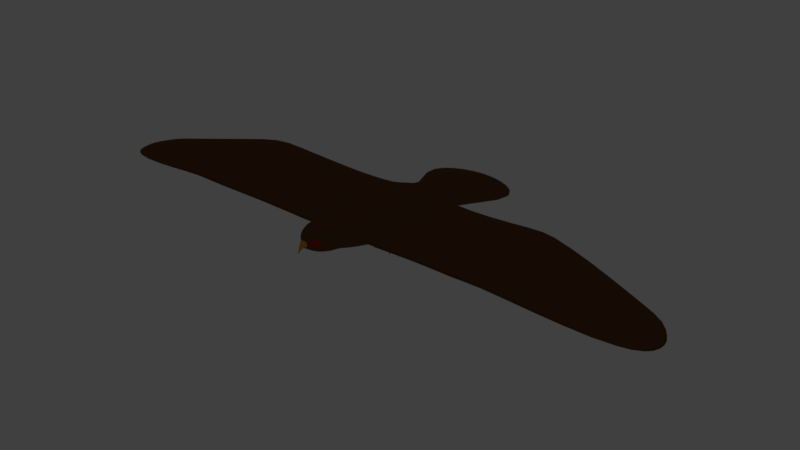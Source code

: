 # Source: Bird_For_Unity.blend  (saved by Blender 2.79.0; exported with 4.5.12 LTS)
import bpy
from mathutils import Matrix  # noqa: F401  (used for matrix-valued properties, if any)

bpy.ops.wm.read_factory_settings(use_empty=True)
scene = bpy.context.scene
scene.name = 'Scene'

# ---- collections
col_collection_1 = bpy.data.collections.new('Collection 1'); scene.collection.children.link(col_collection_1)

# ---- materials (node trees are filled in below, after node groups)
mat_bird_claw = bpy.data.materials.new('Bird_Claw')
mat_bird_claw.alpha_threshold = 0.0
mat_bird_claw.use_transparent_shadow = False
mat_bird_claw.diffuse_color = (0.8, 0.3291, 0.04799, 1.0)
mat_bird_claw.roughness = 0.5
mat_bird_claw.line_color = (0.0, 0.0, 0.0, 1.0)
mat_bird_body = bpy.data.materials.new('Bird_Body')
mat_bird_body.alpha_threshold = 0.0
mat_bird_body.use_transparent_shadow = False
mat_bird_body.diffuse_color = (0.1473, 0.06856, 0.02238, 1.0)
mat_bird_body.roughness = 0.5
mat_bird_body.specular_intensity = 0.04737
mat_bird_eye = bpy.data.materials.new('Bird_eye')
mat_bird_eye.alpha_threshold = 0.0
mat_bird_eye.use_transparent_shadow = False
mat_bird_eye.diffuse_color = (0.5173, 0.003623, 0.0, 1.0)
mat_bird_eye.roughness = 0.5

# ---- material node trees

# ---- world
world_world = bpy.data.worlds.new('World'); scene.world = world_world
world_world.color = (0.05088, 0.05088, 0.05088)
world_world.use_sun_shadow = False
world_world.sun_shadow_jitter_overblur = 0.0
world_world.cycles.sampling_method = 'MANUAL'

# ---- cameras
cam_camera_001 = bpy.data.cameras.new('Camera.001')
cam_camera_001.clip_end = 100.0
cam_camera_001.lens = 35.0
cam_camera_001.sensor_width = 32.0
cam_camera_001.sensor_height = 18.0
cam_camera_001.ortho_scale = 7.314
cam_camera_001.dof.focus_distance = 0.0
cam_camera_001.dof.aperture_fstop = 128.0

# ---- lights
light_lamp_001 = bpy.data.lights.new('Lamp.001', 'POINT')
light_lamp_001.transmission_factor = 0.0
light_lamp_001.cutoff_distance = 30.0
light_lamp_001.energy = 100.0
light_lamp_001.shadow_buffer_clip_start = 1.001
light_lamp_001.shadow_soft_size = 0.1
light_lamp_001.shadow_maximum_resolution = 0.006
light_lamp_001.use_absolute_resolution = True

# ---- meshes
me_bird = bpy.data.meshes.new('Bird')
me_bird.from_pydata([(19.15, 44.24, -8.242), (4.721, -32.69, -1.59), (19.06, 44.24, -6.511), (5.66, -32.95, 5.635), (11.27, -9.633, 3.657), (9.071, -10.16, -5.734), (6.369, -26.29, -3.541), (8.551, -26.1, 1.042), (2.901, -41.68, 1.069), (3.194, -41.65, 4.509), (6.806, 24.65, -7.067), (6.934, 24.65, -1.859), (7.671, 19.16, -7.354), (9.666, 19.45, 0.186), (8.405, 6.861, -9.055), (11.86, 6.822, 3.54), (20.07, 44.24, -7.072), (6.315, -33.09, 4.11), (13.64, -9.323, -3.583), (8.724, -25.92, -1.807), (3.312, -41.82, 3.628), (7.933, 24.65, -4.503), (10.19, 19.24, -3.906), (12.96, 6.284, -4.112), (5.569, -37.7, 5.496), (4.442, -36.25, -0.7438), (5.784, -37.39, 4.168), (4.699, -29.55, -2.037), (5.001, -29.81, 5.611), (6.389, -29.46, 3.084), (2.968, -9.668, -6.866), (4.729, -9.871, 6.704), (9.298, 54.91, -8.242), (1.853, -32.82, -3.123), (9.298, 54.07, -6.511), (2.631, -33.05, 7.913), (2.278, -26.54, -4.463), (3.1, -26.48, 5.294), (1.469, -41.99, 0.5899), (1.375, -42.23, 5.152), (2.768, 24.65, -1.859), (2.768, 24.65, -7.067), (2.781, 18.17, 0.5832), (3.057, 18.97, -7.861), (3.909, 6.474, 6.477), (2.01, 6.766, -10.12), (1.525, -43.45, 3.996), (9.298, 55.49, -7.072), (1.623, -36.2, -2.358), (2.269, -37.92, 7.702), (1.649, -29.54, -3.599), (2.901, -29.46, 6.718), (12.05, -9.31, -4.489), (7.358, -26.11, -2.961), (7.933, 24.65, -5.803), (8.879, 18.56, -5.692), (10.57, 7.358, -6.778), (20.07, 44.24, -7.64), (6.11, -32.93, 0.8156), (2.739, -41.46, 2.772), (5.106, -36.39, 1.269), (6.407, -29.63, -0.5805), (1.492, -43.62, 2.265), (9.298, 55.49, -7.64), (4.091, -40.81, 4.169), (4.082, -40.44, 3.525), (3.788, -39.68, 0.5672), (1.032, -39.58, -1.2), (1.851, -40.47, 6.659), (3.406, -40.55, 2.836), (0.7351, -45.1, 2.882), (0.9021, -44.01, 2.104), (0.2702, -45.8, 2.004), (0.3405, -45.18, 1.483), (0.1073, -45.99, 0.385), (0.132, -45.87, 0.2889), (0.1357, -46.11, 0.8375), (0.206, -45.79, 0.6697), (32.87, 4.272, 2.294), (32.87, -11.91, 2.294), (32.85, -28.29, 2.421), (32.89, 13.96, 2.127), (33.14, -11.91, 0.2716), (33.07, -28.29, 0.7984), (33.1, 13.96, 0.5757), (33.25, 4.272, -0.5434), (8.181, -10.13, 5.785), (6.727, -25.92, 3.758), (5.35, 24.65, -1.859), (6.044, 18.43, 0.5945), (7.66, 6.157, 5.768), (3.555, -37.67, 7.089), (3.994, -29.57, 6.415), (5.531, -9.912, -6.3), (16.58, 50.87, -8.242), (3.202, -32.64, -2.762), (15.79, 50.38, -6.511), (4.224, -32.99, 7.108), (4.917, -26.41, -4.193), (2.015, -41.92, 0.8202), (2.298, -42.11, 4.128), (5.35, 24.65, -7.067), (4.88, 18.94, -7.733), (5.034, 6.468, -9.951), (2.127, -42.62, 3.626), (16.58, 51.69, -7.072), (3.179, -36.25, -1.928), (3.69, -29.64, -2.876), (16.58, 51.69, -7.64), (2.159, -42.45, 3.181), (3.344, -40.45, 6.067), (2.626, -39.64, -0.6568), (53.6, 1.078, 5.887), (53.6, -15.1, 5.887), (53.59, -33.63, 6.014), (53.62, 10.77, 5.743), (53.98, -15.1, 3.071), (53.91, -33.63, 3.597), (53.94, 10.77, 3.375), (54.09, 1.078, 2.256), (77.12, -3.321, 4.016), (77.12, -19.5, 4.016), (77.14, -32.07, 4.143), (77.1, 6.371, 3.85), (76.84, -19.5, 1.996), (76.92, -32.07, 2.522), (76.88, 6.371, 2.3), (76.98, -3.321, 3.004), (114.3, -10.64, -2.097), (114.6, -19.5, -2.138), (110.9, -23.24, -1.223), (109.2, -3.888, -1.566), (114.4, -19.5, -3.232), (110.7, -23.24, -2.454), (109.2, -3.888, -2.19), (114.2, -10.64, -2.561), (101.0, -10.64, -0.6167), (101.0, -0.9481, -1.052), (101.1, -0.9481, -0.4278), (101.1, -28.13, -0.1347), (101.2, -19.5, 0.6652), (100.9, -19.5, -1.356), (101.0, -28.13, -0.8291), (101.2, -10.64, 0.6652), (62.2, -15.1, 7.445), (62.22, -34.56, 7.572), (61.74, -15.1, 4.097), (61.81, -34.56, 4.623), (62.2, 1.078, 7.445), (62.18, 8.46, 7.293), (61.71, 1.078, 3.928), (61.78, 8.46, 4.401), (8.46, 0.8728, -8.299), (11.2, -1.123, 4.067), (13.41, -0.7291, -3.765), (4.306, -1.972, 6.753), (2.002, 0.6638, -9.231), (12.24, -0.9763, -5.634), (32.87, -3.817, 2.294), (33.19, -3.817, -0.1359), (5.05, 0.4857, -9.139), (7.386, -1.267, 5.885), (53.6, -7.011, 5.887), (54.04, -7.011, 2.663), (77.12, -11.41, 4.016), (76.91, -11.41, 2.5), (115.7, -14.41, -2.293), (115.6, -14.41, -3.072), (101.0, -14.41, -0.9861), (101.2, -14.41, 0.6652), (61.72, -7.011, 4.012), (62.2, -7.011, 7.445), (15.59, -10.48, 1.098), (14.28, -26.48, 0.565), (19.5, -10.29, -2.521), (14.58, -26.48, -1.684), (15.14, 6.015, 0.9504), (15.92, 18.0, -3.179), (20.64, 5.961, -2.861), (15.05, 18.16, 0.2357), (20.07, -2.166, -2.691), (15.31, -2.26, 1.024), (5.092, 3.321, -12.25), (3.464, 3.476, -12.25), (3.46, 0.3244, -12.25), (6.908, 3.525, -12.25), (5.101, 0.2325, -12.25), (6.938, 0.4323, -12.25), (5.126, 0.02768, -15.08), (4.772, 0.1156, -15.08), (4.723, -1.681, -15.08), (5.534, 0.1435, -15.08), (5.131, -1.733, -15.08), (5.502, -1.62, -15.08), (4.277, -0.09001, -14.52), (4.275, -1.73, -14.52), (5.129, -1.778, -14.52), (5.909, -1.674, -14.52), (5.894, -0.06453, -14.52), (5.125, -0.1703, -14.52), (4.101, -1.29, -14.03), (5.123, -1.347, -14.03), (6.249, 0.7042, -14.03), (5.118, 0.5776, -14.03), (4.103, 0.6737, -14.03), (6.268, -1.223, -14.03), (5.885, -2.105, -14.57), (5.682, -2.313, -14.61), (5.696, -2.25, -15.0), (5.901, -2.075, -14.98), (4.558, -2.321, -15.0), (4.373, -2.186, -15.0), (4.317, -2.218, -14.59), (4.524, -2.367, -14.58), (6.057, -2.824, -15.07), (6.065, -2.981, -14.71), (6.272, -2.786, -14.64), (6.264, -2.659, -15.02), (4.241, -2.913, -15.1), (4.055, -2.78, -15.08), (3.977, -2.911, -14.7), (4.183, -3.059, -14.71), (6.461, -3.48, -15.31), (6.474, -3.655, -14.88), (6.68, -3.46, -14.81), (6.668, -3.314, -15.26), (3.885, -3.59, -15.36), (3.699, -3.457, -15.34), (3.617, -3.606, -14.88), (3.823, -3.755, -14.89), (6.912, -4.236, -15.57), (6.813, -4.195, -15.15), (7.02, -4.0, -15.08), (7.119, -4.07, -15.52), (3.47, -4.361, -15.63), (3.284, -4.228, -15.61), (3.318, -4.164, -15.17), (3.524, -4.313, -15.18), (7.121, -4.552, -15.71), (7.13, -4.709, -15.34), (7.336, -4.514, -15.27), (7.328, -4.387, -15.66), (3.303, -4.697, -15.78), (3.116, -4.565, -15.76), (3.039, -4.695, -15.37), (3.245, -4.844, -15.39), (5.587, -2.336, -14.81), (6.024, -2.02, -14.76), (4.417, 0.4699, -14.79), (5.781, -1.648, -14.79), (4.414, -1.723, -14.79), (5.123, -1.787, -14.79), (5.761, 0.504, -14.79), (5.115, 0.919, -15.09), (4.244, -2.145, -14.8), (4.671, -2.417, -14.79), (5.959, -2.953, -14.91), (6.4, -2.656, -14.81), (3.915, -2.789, -14.88), (4.343, -3.057, -14.92), (6.363, -3.609, -15.15), (6.804, -3.312, -15.05), (3.558, -3.467, -15.14), (3.986, -3.735, -15.18), (6.706, -4.168, -15.36), (7.148, -3.87, -15.25), (3.255, -4.043, -15.36), (3.683, -4.311, -15.39), (7.179, -4.727, -15.55), (7.414, -4.533, -15.49), (3.023, -4.726, -15.59), (3.248, -4.882, -15.61), (6.964, -4.331, -15.08), (7.05, -4.249, -15.05), (3.286, -4.365, -15.11), (3.392, -4.441, -15.12), (7.096, -4.545, -15.15), (7.182, -4.464, -15.12), (3.142, -4.638, -15.21), (3.248, -4.715, -15.22), (7.173, -4.175, -15.88), (7.054, -4.27, -15.91), (3.361, -4.414, -15.98), (3.256, -4.339, -15.97), (7.251, -4.28, -15.94), (7.132, -4.375, -15.97), (3.31, -4.528, -16.04), (3.205, -4.454, -16.03), (7.156, -4.152, -16.04), (7.083, -4.204, -16.06), (3.377, -4.33, -16.12), (3.301, -4.276, -16.1), (7.195, -4.196, -16.1), (7.122, -4.247, -16.12), (3.346, -4.39, -16.19), (3.27, -4.336, -16.18), (7.069, -3.948, -16.09), (6.992, -3.996, -16.11), (3.478, -4.133, -16.17), (3.394, -4.095, -16.15), (7.069, -3.935, -16.18), (6.992, -3.983, -16.19), (3.49, -4.112, -16.27), (3.406, -4.074, -16.25), (6.978, -3.867, -16.12), (6.959, -3.879, -16.12), (6.978, -3.864, -16.14), (6.959, -3.876, -16.14), (3.487, -4.041, -16.18), (3.465, -4.031, -16.18), (3.49, -4.036, -16.21), (3.469, -4.026, -16.2), (5.121, 0.2177, -15.1), (4.904, 0.2636, -15.1), (5.283, 0.2781, -15.1), (5.112, 0.5669, -14.48), (4.706, 0.633, -14.48), (5.476, 0.654, -14.48), (4.525, 0.4483, -14.79), (5.703, 0.4661, -14.79), (5.115, 1.464, -15.26), (4.861, 0.933, -15.05), (5.362, 0.9432, -15.01), (5.097, 1.115, -14.48), (4.846, 1.094, -14.54), (5.369, 1.093, -14.55), (4.72, 1.009, -14.81), (5.469, 1.008, -14.81), (5.112, 2.1, -15.38), (4.861, 1.478, -15.22), (5.362, 1.488, -15.19), (5.097, 1.659, -14.66), (4.846, 1.639, -14.72), (5.369, 1.637, -14.72), (4.72, 1.554, -14.98), (5.469, 1.552, -14.99), (5.115, 2.686, -15.66), (4.927, 2.11, -15.35), (5.292, 2.118, -15.33), (5.1, 2.243, -14.94), (4.917, 2.228, -14.98), (5.297, 2.227, -14.99), (4.824, 2.166, -15.18), (5.37, 2.165, -15.18), (5.1, 2.473, -14.77), (4.861, 2.699, -15.61), (5.362, 2.71, -15.58), (5.097, 2.881, -15.05), (4.846, 2.86, -15.11), (5.369, 2.859, -15.12), (4.72, 2.776, -15.38), (5.469, 2.774, -15.38), (5.114, 2.957, -15.43), (4.981, 2.463, -14.8), (5.229, 2.463, -14.8), (4.981, 2.753, -14.89), (5.1, 2.763, -14.86), (5.229, 2.753, -14.9), (5.133, 2.146, -15.75), (5.002, 2.153, -15.72), (5.26, 2.159, -15.71), (5.133, 2.461, -15.85), (5.002, 2.468, -15.83), (5.26, 2.473, -15.81), (5.139, 2.034, -15.94), (5.05, 2.072, -15.95), (5.235, 2.042, -15.93), (5.167, 2.072, -16.18), (5.079, 2.11, -16.18), (5.263, 2.08, -16.16), (5.132, 1.585, -16.17), (5.117, 1.591, -16.17), (5.147, 1.586, -16.17), (5.136, 1.591, -16.21), (5.122, 1.597, -16.21), (5.152, 1.592, -16.2), (-19.15, 44.24, -8.242), (-4.721, -32.69, -1.59), (0.0, -9.232, -6.881), (0.0, -9.535, 7.277), (-19.06, 44.24, -6.511), (-5.66, -32.95, 5.635), (-11.27, -9.633, 3.657), (-9.071, -10.16, -5.734), (0.0, 56.69, -8.242), (0.0, -32.93, -3.052), (0.0, 55.99, -6.511), (0.0, -32.93, 8.344), (-6.369, -26.29, -3.541), (0.0, -25.92, -4.449), (-8.551, -26.1, 1.042), (0.0, -25.92, 5.008), (-2.901, -41.68, 1.069), (-3.194, -41.65, 4.509), (0.0, -42.07, 0.3622), (0.0, -42.22, 5.59), (-6.806, 24.65, -7.067), (0.0, 24.65, -1.859), (-6.934, 24.65, -1.859), (0.0, 24.65, -7.067), (-7.671, 19.16, -7.354), (0.0, 19.96, 0.2008), (-9.666, 19.45, 0.186), (0.0, 18.89, -8.328), (-8.405, 6.861, -9.055), (0.0, 6.457, 6.852), (-11.86, 6.822, 3.54), (0.0, 6.635, -10.06), (-20.07, 44.24, -7.072), (-6.315, -33.09, 4.11), (-13.64, -9.323, -3.583), (0.0, 57.29, -7.072), (-8.724, -25.92, -1.807), (-3.312, -41.82, 3.628), (0.0, -43.74, 4.321), (-7.933, 24.65, -4.503), (-10.19, 19.24, -3.906), (-12.96, 6.284, -4.112), (-5.569, -37.7, 5.496), (-4.442, -36.25, -0.7438), (0.0, -37.89, 8.417), (0.0, -36.45, -2.336), (-5.784, -37.39, 4.168), (-4.699, -29.55, -2.037), (-5.001, -29.81, 5.611), (0.0, -29.46, 7.128), (0.0, -29.46, -3.713), (-6.389, -29.46, 3.084), (-2.968, -9.668, -6.866), (-4.729, -9.871, 6.704), (-9.298, 54.91, -8.242), (-1.853, -32.82, -3.123), (-9.298, 54.07, -6.511), (-2.631, -33.05, 7.913), (-2.278, -26.54, -4.463), (-3.1, -26.48, 5.294), (-1.469, -41.99, 0.5899), (-1.375, -42.23, 5.152), (-2.768, 24.65, -1.859), (-2.768, 24.65, -7.067), (-2.781, 18.17, 0.5832), (-3.057, 18.97, -7.861), (-3.909, 6.474, 6.477), (-2.01, 6.766, -10.12), (-1.525, -43.45, 3.996), (-9.298, 55.49, -7.072), (-1.623, -36.2, -2.358), (-2.269, -37.92, 7.702), (-1.649, -29.54, -3.599), (-2.901, -29.46, 6.718), (-12.05, -9.31, -4.489), (-7.358, -26.11, -2.961), (0.0, -43.64, 1.378), (-7.933, 24.65, -5.803), (-8.879, 18.56, -5.692), (-10.57, 7.358, -6.778), (-20.07, 44.24, -7.64), (-6.11, -32.93, 0.8156), (0.0, 57.29, -7.64), (-2.739, -41.46, 2.772), (-5.106, -36.39, 1.269), (-6.407, -29.63, -0.5805), (-1.492, -43.62, 2.265), (-9.298, 55.49, -7.64), (-4.091, -40.81, 4.169), (0.0, -39.93, 7.666), (-4.082, -40.44, 3.525), (-3.788, -39.68, 0.5672), (0.0, -39.4, -1.187), (-1.032, -39.58, -1.2), (-1.851, -40.47, 6.659), (-3.406, -40.55, 2.836), (-0.7351, -45.1, 2.882), (0.0, -45.1, 2.882), (0.0, -44.02, 1.493), (-0.9021, -44.01, 2.104), (-0.2702, -45.8, 2.004), (0.0, -45.8, 2.004), (0.0, -45.18, 1.189), (-0.3405, -45.18, 1.483), (-0.1073, -45.99, 0.385), (0.0, -45.99, 0.385), (0.0, -45.87, 0.2889), (-0.132, -45.87, 0.2889), (-0.1357, -46.11, 0.8375), (-0.206, -45.79, 0.6697), (0.0, -46.11, 0.8375), (0.0, -45.79, 0.6697), (-32.87, 4.272, 2.294), (-32.87, -11.91, 2.294), (-32.85, -28.29, 2.421), (-32.89, 13.96, 2.127), (-33.14, -11.91, 0.2716), (-33.07, -28.29, 0.7984), (-33.1, 13.96, 0.5757), (-33.25, 4.272, -0.5434), (-8.181, -10.13, 5.785), (-6.727, -25.92, 3.758), (-5.35, 24.65, -1.859), (-6.044, 18.43, 0.5945), (-7.66, 6.157, 5.768), (-3.555, -37.67, 7.089), (-3.994, -29.57, 6.415), (-5.531, -9.912, -6.3), (-16.58, 50.87, -8.242), (-3.202, -32.64, -2.762), (-15.79, 50.38, -6.511), (-4.224, -32.99, 7.108), (-4.917, -26.41, -4.193), (-2.015, -41.92, 0.8202), (-2.298, -42.11, 4.128), (-5.35, 24.65, -7.067), (-4.88, 18.94, -7.733), (-5.034, 6.468, -9.951), (-2.127, -42.62, 3.626), (-16.58, 51.69, -7.072), (-3.179, -36.25, -1.928), (-3.69, -29.64, -2.876), (-16.58, 51.69, -7.64), (-2.159, -42.45, 3.181), (-3.344, -40.45, 6.067), (-2.626, -39.64, -0.6568), (-53.6, 1.078, 5.887), (-53.6, -15.1, 5.887), (-53.59, -33.63, 6.014), (-53.62, 10.77, 5.743), (-53.98, -15.1, 3.071), (-53.91, -33.63, 3.597), (-53.94, 10.77, 3.375), (-54.09, 1.078, 2.256), (-77.12, -3.321, 4.016), (-77.12, -19.5, 4.016), (-77.14, -32.07, 4.143), (-77.1, 6.371, 3.85), (-76.84, -19.5, 1.996), (-76.92, -32.07, 2.522), (-76.88, 6.371, 2.3), (-76.98, -3.321, 3.004), (-114.3, -10.64, -2.097), (-114.6, -19.5, -2.138), (-110.9, -23.24, -1.223), (-109.2, -3.888, -1.566), (-114.4, -19.5, -3.232), (-110.7, -23.24, -2.454), (-109.2, -3.888, -2.19), (-114.2, -10.64, -2.561), (-101.0, -10.64, -0.6167), (-101.0, -0.9481, -1.052), (-101.1, -0.9481, -0.4278), (-101.1, -28.13, -0.1347), (-101.2, -19.5, 0.6652), (-100.9, -19.5, -1.356), (-101.0, -28.13, -0.8291), (-101.2, -10.64, 0.6652), (-62.2, -15.1, 7.445), (-62.22, -34.56, 7.572), (-61.74, -15.1, 4.097), (-61.81, -34.56, 4.623), (-62.2, 1.078, 7.445), (-62.18, 8.46, 7.293), (-61.71, 1.078, 3.928), (-61.78, 8.46, 4.401), (-8.46, 0.8728, -8.299), (0.0, -1.454, 7.405), (-11.2, -1.123, 4.067), (0.0, 0.8017, -9.429), (-13.41, -0.7291, -3.765), (-4.306, -1.972, 6.753), (-2.002, 0.6638, -9.231), (-12.24, -0.9763, -5.634), (-32.87, -3.817, 2.294), (-33.19, -3.817, -0.1359), (-5.05, 0.4857, -9.139), (-7.386, -1.267, 5.885), (-53.6, -7.011, 5.887), (-54.04, -7.011, 2.663), (-77.12, -11.41, 4.016), (-76.91, -11.41, 2.5), (-115.7, -14.41, -2.293), (-115.6, -14.41, -3.072), (-101.0, -14.41, -0.9861), (-101.2, -14.41, 0.6652), (-61.72, -7.011, 4.012), (-62.2, -7.011, 7.445), (-15.59, -10.48, 1.098), (-14.28, -26.48, 0.565), (-19.5, -10.29, -2.521), (-14.58, -26.48, -1.684), (-15.14, 6.015, 0.9504), (-15.92, 18.0, -3.179), (-20.64, 5.961, -2.861), (-15.05, 18.16, 0.2357), (-20.07, -2.166, -2.691), (-15.31, -2.26, 1.024), (-5.092, 3.321, -12.25), (-3.464, 3.476, -12.25), (-3.46, 0.3244, -12.25), (-6.908, 3.525, -12.25), (-5.101, 0.2325, -12.25), (-6.938, 0.4323, -12.25), (-5.126, 0.02768, -15.08), (-4.772, 0.1156, -15.08), (-4.723, -1.681, -15.08), (-5.534, 0.1435, -15.08), (-5.131, -1.733, -15.08), (-5.502, -1.62, -15.08), (-4.277, -0.09001, -14.52), (-4.275, -1.73, -14.52), (-5.129, -1.778, -14.52), (-5.909, -1.674, -14.52), (-5.894, -0.06453, -14.52), (-5.125, -0.1703, -14.52), (-4.101, -1.29, -14.03), (-5.123, -1.347, -14.03), (-6.249, 0.7042, -14.03), (-5.118, 0.5776, -14.03), (-4.103, 0.6737, -14.03), (-6.268, -1.223, -14.03), (-5.885, -2.105, -14.57), (-5.682, -2.313, -14.61), (-5.696, -2.25, -15.0), (-5.901, -2.075, -14.98), (-4.558, -2.321, -15.0), (-4.373, -2.186, -15.0), (-4.317, -2.218, -14.59), (-4.524, -2.367, -14.58), (-6.057, -2.824, -15.07), (-6.065, -2.981, -14.71), (-6.272, -2.786, -14.64), (-6.264, -2.659, -15.02), (-4.241, -2.913, -15.1), (-4.055, -2.78, -15.08), (-3.977, -2.911, -14.7), (-4.183, -3.059, -14.71), (-6.461, -3.48, -15.31), (-6.474, -3.655, -14.88), (-6.68, -3.46, -14.81), (-6.668, -3.314, -15.26), (-3.885, -3.59, -15.36), (-3.699, -3.457, -15.34), (-3.617, -3.606, -14.88), (-3.823, -3.755, -14.89), (-6.912, -4.236, -15.57), (-6.813, -4.195, -15.15), (-7.02, -4.0, -15.08), (-7.119, -4.07, -15.52), (-3.47, -4.361, -15.63), (-3.284, -4.228, -15.61), (-3.318, -4.164, -15.17), (-3.524, -4.313, -15.18), (-7.121, -4.552, -15.71), (-7.13, -4.709, -15.34), (-7.336, -4.514, -15.27), (-7.328, -4.387, -15.66), (-3.303, -4.697, -15.78), (-3.116, -4.565, -15.76), (-3.039, -4.695, -15.37), (-3.245, -4.844, -15.39), (-5.587, -2.336, -14.81), (-6.024, -2.02, -14.76), (-4.417, 0.4699, -14.79), (-5.781, -1.648, -14.79), (-4.414, -1.723, -14.79), (-5.123, -1.787, -14.79), (-5.761, 0.504, -14.79), (-5.115, 0.919, -15.09), (-4.244, -2.145, -14.8), (-4.671, -2.417, -14.79), (-5.959, -2.953, -14.91), (-6.4, -2.656, -14.81), (-3.915, -2.789, -14.88), (-4.343, -3.057, -14.92), (-6.363, -3.609, -15.15), (-6.804, -3.312, -15.05), (-3.558, -3.467, -15.14), (-3.986, -3.735, -15.18), (-6.706, -4.168, -15.36), (-7.148, -3.87, -15.25), (-3.255, -4.043, -15.36), (-3.683, -4.311, -15.39), (-7.179, -4.727, -15.55), (-7.414, -4.533, -15.49), (-3.023, -4.726, -15.59), (-3.248, -4.882, -15.61), (-6.964, -4.331, -15.08), (-7.05, -4.249, -15.05), (-3.286, -4.365, -15.11), (-3.392, -4.441, -15.12), (-7.096, -4.545, -15.15), (-7.182, -4.464, -15.12), (-3.142, -4.638, -15.21), (-3.248, -4.715, -15.22), (-7.173, -4.175, -15.88), (-7.054, -4.27, -15.91), (-3.361, -4.414, -15.98), (-3.256, -4.339, -15.97), (-7.251, -4.28, -15.94), (-7.132, -4.375, -15.97), (-3.31, -4.528, -16.04), (-3.205, -4.454, -16.03), (-7.156, -4.152, -16.04), (-7.083, -4.204, -16.06), (-3.377, -4.33, -16.12), (-3.301, -4.276, -16.1), (-7.195, -4.196, -16.1), (-7.122, -4.247, -16.12), (-3.346, -4.39, -16.19), (-3.27, -4.336, -16.18), (-7.069, -3.948, -16.09), (-6.992, -3.996, -16.11), (-3.478, -4.133, -16.17), (-3.394, -4.095, -16.15), (-7.069, -3.935, -16.18), (-6.992, -3.983, -16.19), (-3.49, -4.112, -16.27), (-3.406, -4.074, -16.25), (-6.978, -3.867, -16.12), (-6.959, -3.879, -16.12), (-6.978, -3.864, -16.14), (-6.959, -3.876, -16.14), (-3.487, -4.041, -16.18), (-3.465, -4.031, -16.18), (-3.49, -4.036, -16.21), (-3.469, -4.026, -16.2), (-5.121, 0.2177, -15.1), (-4.904, 0.2636, -15.1), (-5.283, 0.2781, -15.1), (-5.112, 0.5669, -14.48), (-4.706, 0.633, -14.48), (-5.476, 0.654, -14.48), (-4.525, 0.4483, -14.79), (-5.703, 0.4661, -14.79), (-5.115, 1.464, -15.26), (-4.861, 0.933, -15.05), (-5.362, 0.9432, -15.01), (-5.097, 1.115, -14.48), (-4.846, 1.094, -14.54), (-5.369, 1.093, -14.55), (-4.72, 1.009, -14.81), (-5.469, 1.008, -14.81), (-5.112, 2.1, -15.38), (-4.861, 1.478, -15.22), (-5.362, 1.488, -15.19), (-5.097, 1.659, -14.66), (-4.846, 1.639, -14.72), (-5.369, 1.637, -14.72), (-4.72, 1.554, -14.98), (-5.469, 1.552, -14.99), (-5.115, 2.686, -15.66), (-4.927, 2.11, -15.35), (-5.292, 2.118, -15.33), (-5.1, 2.243, -14.94), (-4.917, 2.228, -14.98), (-5.297, 2.227, -14.99), (-4.824, 2.166, -15.18), (-5.37, 2.165, -15.18), (-5.1, 2.473, -14.77), (-4.861, 2.699, -15.61), (-5.362, 2.71, -15.58), (-5.097, 2.881, -15.05), (-4.846, 2.86, -15.11), (-5.369, 2.859, -15.12), (-4.72, 2.776, -15.38), (-5.469, 2.774, -15.38), (-5.114, 2.957, -15.43), (-4.981, 2.463, -14.8), (-5.229, 2.463, -14.8), (-4.981, 2.753, -14.89), (-5.1, 2.763, -14.86), (-5.229, 2.753, -14.9), (-5.133, 2.146, -15.75), (-5.002, 2.153, -15.72), (-5.26, 2.159, -15.71), (-5.133, 2.461, -15.85), (-5.002, 2.468, -15.83), (-5.26, 2.473, -15.81), (-5.139, 2.034, -15.94), (-5.05, 2.072, -15.95), (-5.235, 2.042, -15.93), (-5.167, 2.072, -16.18), (-5.079, 2.11, -16.18), (-5.263, 2.08, -16.16), (-5.132, 1.585, -16.17), (-5.117, 1.591, -16.17), (-5.147, 1.586, -16.17), (-5.136, 1.591, -16.21), (-5.122, 1.597, -16.21), (-5.152, 1.592, -16.2)], [], [(31, 379, 391, 37), (156, 30, 378, 565), (29, 28, 3, 17), (30, 36, 389, 378), (181, 172, 79, 158), (155, 563, 379, 31), (63, 32, 384, 458), (65, 64, 9, 20), (51, 425, 387, 35), (50, 33, 385, 426), (175, 174, 82, 83), (46, 39, 395, 414), (68, 465, 395, 39), (111, 66, 8, 99), (34, 386, 397, 40), (16, 2, 11, 21), (32, 41, 399, 384), (40, 397, 401, 42), (21, 11, 13, 22), (41, 43, 403, 399), (42, 401, 405, 44), (172, 173, 80, 79), (43, 45, 407, 403), (55, 22, 23, 56), (54, 21, 22, 55), (57, 16, 21, 54), (62, 46, 70, 71), (52, 18, 19, 53), (69, 65, 20, 59), (34, 47, 411, 386), (157, 154, 18, 52), (61, 29, 17, 58), (58, 17, 26, 60), (95, 1, 25, 106), (35, 387, 420, 49), (17, 3, 24, 26), (53, 19, 29, 61), (36, 50, 426, 389), (37, 391, 425, 51), (19, 7, 28, 29), (87, 37, 51, 92), (98, 107, 50, 36), (97, 35, 49, 91), (385, 33, 48, 421), (96, 105, 47, 34), (109, 104, 46, 62), (102, 103, 45, 43), (89, 42, 44, 90), (101, 102, 43, 41), (88, 40, 42, 89), (94, 101, 41, 32), (96, 34, 40, 88), (468, 67, 38, 394), (110, 68, 39, 100), (104, 100, 39, 46), (107, 95, 33, 50), (92, 51, 35, 97), (108, 94, 32, 63), (161, 155, 31, 86), (93, 98, 36, 30), (160, 93, 30, 156), (86, 31, 37, 87), (105, 108, 63, 47), (99, 109, 62, 38), (6, 53, 61, 27), (1, 58, 60, 25), (27, 61, 58, 1), (152, 157, 52, 5), (66, 69, 59, 8), (5, 52, 53, 6), (38, 62, 452, 394), (0, 57, 54, 10), (10, 54, 55, 12), (12, 55, 56, 14), (47, 63, 458, 411), (25, 60, 69, 66), (91, 49, 68, 110), (421, 48, 67, 468), (60, 26, 65, 69), (106, 25, 66, 111), (49, 420, 465, 68), (26, 24, 64, 65), (474, 71, 73, 478), (452, 62, 71, 474), (46, 414, 473, 70), (77, 76, 74, 75), (71, 70, 72, 73), (70, 473, 477, 72), (75, 74, 481, 482), (76, 486, 481, 74), (487, 77, 75, 482), (478, 73, 77, 487), (72, 477, 486, 76), (73, 72, 76, 77), (80, 83, 117, 114), (83, 82, 116, 117), (79, 80, 114, 113), (178, 177, 84, 85), (177, 179, 81, 84), (180, 178, 85, 159), (179, 176, 78, 81), (173, 175, 83, 80), (48, 106, 111, 67), (24, 91, 110, 64), (8, 59, 109, 99), (16, 57, 108, 105), (4, 86, 87, 7), (152, 5, 93, 160), (5, 6, 98, 93), (153, 161, 86, 4), (57, 0, 94, 108), (28, 92, 97, 3), (27, 1, 95, 107), (20, 9, 100, 104), (64, 110, 100, 9), (2, 96, 88, 11), (0, 10, 101, 94), (11, 88, 89, 13), (10, 12, 102, 101), (13, 89, 90, 15), (12, 14, 103, 102), (59, 20, 104, 109), (2, 16, 105, 96), (3, 97, 91, 24), (6, 27, 107, 98), (7, 87, 92, 28), (33, 95, 106, 48), (67, 111, 99, 38), (145, 147, 125, 122), (147, 146, 124, 125), (144, 145, 122, 121), (81, 78, 112, 115), (158, 79, 113, 162), (159, 85, 119, 163), (85, 84, 118, 119), (84, 81, 115, 118), (140, 139, 130, 129), (137, 138, 131, 134), (136, 137, 134, 135), (149, 148, 120, 123), (171, 144, 121, 164), (170, 150, 127, 165), (150, 151, 126, 127), (151, 149, 123, 126), (167, 166, 129, 132), (132, 129, 130, 133), (134, 131, 128, 135), (142, 141, 132, 133), (139, 142, 133, 130), (138, 143, 128, 131), (169, 140, 129, 166), (168, 136, 135, 167), (165, 127, 136, 168), (164, 121, 140, 169), (123, 120, 143, 138), (122, 125, 142, 139), (125, 124, 141, 142), (127, 126, 137, 136), (126, 123, 138, 137), (121, 122, 139, 140), (118, 115, 149, 151), (119, 118, 151, 150), (163, 119, 150, 170), (162, 113, 144, 171), (115, 112, 148, 149), (113, 114, 145, 144), (117, 116, 146, 147), (114, 117, 147, 145), (112, 162, 171, 148), (116, 163, 170, 146), (120, 164, 169, 143), (124, 165, 168, 141), (141, 168, 167, 132), (143, 169, 166, 128), (135, 128, 166, 167), (146, 170, 165, 124), (148, 171, 164, 120), (82, 159, 163, 116), (78, 158, 162, 112), (15, 90, 161, 153), (45, 103, 182, 183), (174, 180, 159, 82), (14, 56, 157, 152), (152, 160, 186, 187), (90, 44, 155, 161), (56, 23, 154, 157), (44, 405, 563, 155), (176, 181, 158, 78), (45, 156, 565, 407), (15, 153, 181, 176), (18, 154, 180, 174), (7, 19, 175, 173), (13, 15, 176, 179), (154, 23, 178, 180), (22, 13, 179, 177), (23, 22, 177, 178), (4, 7, 173, 172), (19, 18, 174, 175), (153, 4, 172, 181), (254, 211, 219, 258), (190, 192, 210, 211), (103, 14, 185, 182), (160, 156, 184, 186), (156, 45, 183, 184), (14, 152, 187, 185), (191, 193, 192, 188), (188, 192, 190, 189), (250, 248, 189, 190), (252, 249, 193, 191), (188, 189, 313, 312), (205, 201, 196, 197), (204, 203, 199, 194), (203, 202, 198, 199), (202, 205, 197, 198), (200, 204, 194, 195), (201, 200, 195, 196), (186, 184, 200, 201), (184, 183, 204, 200), (185, 187, 205, 202), (182, 185, 202, 203), (183, 182, 203, 204), (187, 186, 201, 205), (251, 192, 208, 246), (191, 188, 312, 314), (192, 193, 209, 208), (197, 196, 207, 206), (249, 197, 206, 247), (208, 209, 217, 214), (251, 196, 213, 255), (250, 190, 211, 254), (196, 195, 212, 213), (256, 214, 222, 260), (216, 215, 223, 224), (246, 208, 214, 256), (211, 210, 218, 219), (206, 207, 215, 216), (255, 213, 221, 259), (247, 206, 216, 257), (213, 212, 220, 221), (227, 226, 234, 235), (262, 227, 235, 266), (259, 221, 229, 263), (221, 220, 228, 229), (214, 217, 225, 222), (257, 216, 224, 261), (258, 219, 227, 262), (219, 218, 226, 227), (265, 232, 240, 269), (230, 233, 280, 281), (224, 223, 231, 232), (260, 222, 230, 264), (263, 229, 237, 267), (229, 228, 236, 237), (222, 225, 233, 230), (261, 224, 232, 265), (269, 240, 239, 268), (271, 270, 243, 242), (266, 235, 243, 270), (238, 230, 281, 285), (231, 239, 276, 272), (264, 230, 238, 268), (267, 237, 245, 271), (244, 245, 279, 278), (234, 267, 271, 242), (231, 264, 268, 239), (236, 266, 270, 244), (245, 244, 270, 271), (241, 269, 268, 238), (225, 261, 265, 233), (226, 263, 267, 234), (223, 260, 264, 231), (233, 265, 269, 241), (220, 258, 262, 228), (217, 257, 261, 225), (218, 259, 263, 226), (228, 262, 266, 236), (209, 247, 257, 217), (210, 255, 259, 218), (207, 246, 256, 215), (215, 256, 260, 223), (195, 250, 254, 212), (192, 251, 255, 210), (193, 249, 247, 209), (194, 199, 315, 316), (196, 251, 246, 207), (248, 194, 316, 318), (198, 197, 249, 252), (195, 194, 248, 250), (212, 254, 258, 220), (273, 272, 276, 277), (275, 274, 278, 279), (236, 244, 278, 274), (240, 232, 273, 277), (232, 231, 272, 273), (245, 237, 275, 279), (239, 240, 277, 276), (237, 236, 274, 275), (281, 280, 288, 289), (284, 285, 293, 292), (241, 238, 285, 284), (235, 234, 282, 283), (233, 241, 284, 280), (242, 243, 287, 286), (234, 242, 286, 282), (243, 235, 283, 287), (288, 292, 300, 296), (295, 291, 299, 303), (282, 286, 294, 290), (285, 281, 289, 293), (286, 287, 295, 294), (283, 282, 290, 291), (287, 283, 291, 295), (280, 284, 292, 288), (296, 300, 306, 304), (302, 303, 311, 310), (292, 293, 301, 300), (289, 288, 296, 297), (290, 294, 302, 298), (293, 289, 297, 301), (294, 295, 303, 302), (291, 290, 298, 299), (305, 304, 306, 307), (300, 301, 307, 306), (297, 296, 304, 305), (301, 297, 305, 307), (309, 308, 310, 311), (299, 298, 308, 309), (303, 299, 309, 311), (298, 302, 310, 308), (318, 316, 324, 326), (312, 313, 321, 253), (316, 315, 323, 324), (313, 318, 326, 321), (199, 198, 317, 315), (198, 252, 319, 317), (189, 248, 318, 313), (252, 191, 314, 319), (253, 321, 329, 320), (324, 323, 331, 332), (321, 326, 334, 329), (327, 322, 330, 335), (317, 319, 327, 325), (315, 317, 325, 323), (314, 312, 253, 322), (319, 314, 322, 327), (335, 330, 338, 343), (330, 320, 328, 338), (331, 333, 341, 339), (333, 335, 343, 341), (326, 324, 332, 334), (325, 327, 335, 333), (323, 325, 333, 331), (322, 253, 320, 330), (341, 349, 357, 354), (341, 343, 351, 349), (342, 340, 348, 350), (337, 345, 362, 359), (329, 334, 342, 337), (332, 331, 339, 340), (320, 329, 337, 328), (334, 332, 340, 342), (352, 351, 346, 336), (350, 352, 336, 345), (348, 347, 352, 350), (347, 349, 351, 352), (328, 337, 359, 358), (343, 338, 346, 351), (337, 342, 350, 345), (348, 340, 353, 355), (344, 354, 357, 356), (353, 344, 356, 355), (347, 348, 355, 356), (339, 341, 354, 344), (349, 347, 356, 357), (340, 339, 344, 353), (361, 363, 369, 367), (358, 359, 365, 364), (346, 338, 360, 363), (345, 336, 361, 362), (338, 328, 358, 360), (336, 346, 363, 361), (368, 367, 373, 374), (369, 366, 372, 375), (359, 362, 368, 365), (360, 358, 364, 366), (363, 360, 366, 369), (362, 361, 367, 368), (370, 371, 374, 373), (372, 370, 373, 375), (364, 365, 371, 370), (367, 369, 375, 373), (365, 368, 374, 371), (366, 364, 370, 372), (429, 435, 391, 379), (568, 565, 378, 428), (427, 409, 381, 424), (428, 378, 389, 434), (593, 570, 489, 584), (567, 429, 379, 563), (463, 458, 384, 430), (466, 413, 393, 464), (449, 433, 387, 425), (448, 426, 385, 431), (587, 493, 492, 586), (444, 414, 395, 437), (470, 437, 395, 465), (521, 509, 392, 467), (432, 438, 397, 386), (408, 415, 398, 380), (430, 384, 399, 439), (438, 440, 401, 397), (415, 416, 402, 398), (439, 399, 403, 441), (440, 442, 405, 401), (584, 489, 490, 585), (441, 403, 407, 443), (454, 455, 417, 416), (453, 454, 416, 415), (456, 453, 415, 408), (462, 475, 472, 444), (450, 451, 412, 410), (471, 459, 413, 466), (432, 386, 411, 445), (569, 450, 410, 566), (461, 457, 409, 427), (457, 460, 422, 409), (505, 516, 419, 377), (433, 447, 420, 387), (409, 422, 418, 381), (451, 461, 427, 412), (434, 389, 426, 448), (435, 449, 425, 391), (412, 427, 424, 390), (497, 502, 449, 435), (508, 434, 448, 517), (507, 501, 447, 433), (385, 421, 446, 431), (506, 432, 445, 515), (519, 462, 444, 514), (512, 441, 443, 513), (499, 500, 442, 440), (511, 439, 441, 512), (498, 499, 440, 438), (504, 430, 439, 511), (506, 498, 438, 432), (468, 394, 436, 469), (520, 510, 437, 470), (514, 444, 437, 510), (517, 448, 431, 505), (502, 507, 433, 449), (518, 463, 430, 504), (573, 496, 429, 567), (503, 428, 434, 508), (572, 568, 428, 503), (496, 497, 435, 429), (515, 445, 463, 518), (509, 436, 462, 519), (388, 423, 461, 451), (377, 419, 460, 457), (423, 377, 457, 461), (562, 383, 450, 569), (467, 392, 459, 471), (383, 388, 451, 450), (436, 394, 452, 462), (376, 396, 453, 456), (396, 400, 454, 453), (400, 404, 455, 454), (445, 411, 458, 463), (419, 467, 471, 460), (501, 520, 470, 447), (421, 468, 469, 446), (460, 471, 466, 422), (516, 521, 467, 419), (447, 470, 465, 420), (422, 466, 464, 418), (474, 478, 479, 475), (452, 474, 475, 462), (444, 472, 473, 414), (485, 483, 480, 484), (475, 479, 476, 472), (472, 476, 477, 473), (483, 482, 481, 480), (484, 480, 481, 486), (487, 482, 483, 485), (478, 487, 485, 479), (476, 484, 486, 477), (479, 485, 484, 476), (490, 524, 527, 493), (493, 527, 526, 492), (489, 523, 524, 490), (590, 495, 494, 589), (589, 494, 491, 591), (592, 571, 495, 590), (591, 491, 488, 588), (585, 490, 493, 587), (446, 469, 521, 516), (418, 464, 520, 501), (392, 509, 519, 459), (408, 515, 518, 456), (382, 390, 497, 496), (562, 572, 503, 383), (383, 503, 508, 388), (564, 382, 496, 573), (456, 518, 504, 376), (424, 381, 507, 502), (423, 517, 505, 377), (413, 514, 510, 393), (464, 393, 510, 520), (380, 398, 498, 506), (376, 504, 511, 396), (398, 402, 499, 498), (396, 511, 512, 400), (402, 406, 500, 499), (400, 512, 513, 404), (459, 519, 514, 413), (380, 506, 515, 408), (381, 418, 501, 507), (388, 508, 517, 423), (390, 424, 502, 497), (431, 446, 516, 505), (469, 436, 509, 521), (555, 532, 535, 557), (557, 535, 534, 556), (554, 531, 532, 555), (491, 525, 522, 488), (570, 574, 523, 489), (571, 575, 529, 495), (495, 529, 528, 494), (494, 528, 525, 491), (550, 539, 540, 549), (547, 544, 541, 548), (546, 545, 544, 547), (559, 533, 530, 558), (583, 576, 531, 554), (582, 577, 537, 560), (560, 537, 536, 561), (561, 536, 533, 559), (579, 542, 539, 578), (542, 543, 540, 539), (544, 545, 538, 541), (552, 543, 542, 551), (549, 540, 543, 552), (548, 541, 538, 553), (581, 578, 539, 550), (580, 579, 545, 546), (577, 580, 546, 537), (576, 581, 550, 531), (533, 548, 553, 530), (532, 549, 552, 535), (535, 552, 551, 534), (537, 546, 547, 536), (536, 547, 548, 533), (531, 550, 549, 532), (528, 561, 559, 525), (529, 560, 561, 528), (575, 582, 560, 529), (574, 583, 554, 523), (525, 559, 558, 522), (523, 554, 555, 524), (527, 557, 556, 526), (524, 555, 557, 527), (522, 558, 583, 574), (526, 556, 582, 575), (530, 553, 581, 576), (534, 551, 580, 577), (551, 542, 579, 580), (553, 538, 578, 581), (545, 579, 578, 538), (556, 534, 577, 582), (558, 530, 576, 583), (492, 526, 575, 571), (488, 522, 574, 570), (406, 564, 573, 500), (443, 595, 594, 513), (586, 492, 571, 592), (404, 562, 569, 455), (562, 599, 598, 572), (500, 573, 567, 442), (455, 569, 566, 417), (442, 567, 563, 405), (588, 488, 570, 593), (443, 407, 565, 568), (406, 588, 593, 564), (410, 586, 592, 566), (390, 585, 587, 412), (402, 591, 588, 406), (566, 592, 590, 417), (416, 589, 591, 402), (417, 590, 589, 416), (382, 584, 585, 390), (412, 587, 586, 410), (564, 593, 584, 382), (666, 670, 631, 623), (602, 623, 622, 604), (513, 594, 597, 404), (572, 598, 596, 568), (568, 596, 595, 443), (404, 597, 599, 562), (603, 600, 604, 605), (600, 601, 602, 604), (662, 602, 601, 660), (664, 603, 605, 661), (600, 724, 725, 601), (617, 609, 608, 613), (616, 606, 611, 615), (615, 611, 610, 614), (614, 610, 609, 617), (612, 607, 606, 616), (613, 608, 607, 612), (598, 613, 612, 596), (596, 612, 616, 595), (597, 614, 617, 599), (594, 615, 614, 597), (595, 616, 615, 594), (599, 617, 613, 598), (663, 658, 620, 604), (603, 726, 724, 600), (604, 620, 621, 605), (609, 618, 619, 608), (661, 659, 618, 609), (620, 626, 629, 621), (663, 667, 625, 608), (662, 666, 623, 602), (608, 625, 624, 607), (668, 672, 634, 626), (628, 636, 635, 627), (658, 668, 626, 620), (623, 631, 630, 622), (618, 628, 627, 619), (667, 671, 633, 625), (659, 669, 628, 618), (625, 633, 632, 624), (639, 647, 646, 638), (674, 678, 647, 639), (671, 675, 641, 633), (633, 641, 640, 632), (626, 634, 637, 629), (669, 673, 636, 628), (670, 674, 639, 631), (631, 639, 638, 630), (677, 681, 652, 644), (642, 693, 692, 645), (636, 644, 643, 635), (672, 676, 642, 634), (675, 679, 649, 641), (641, 649, 648, 640), (634, 642, 645, 637), (673, 677, 644, 636), (681, 680, 651, 652), (683, 654, 655, 682), (678, 682, 655, 647), (650, 697, 693, 642), (643, 684, 688, 651), (676, 680, 650, 642), (679, 683, 657, 649), (656, 690, 691, 657), (646, 654, 683, 679), (643, 651, 680, 676), (648, 656, 682, 678), (657, 683, 682, 656), (653, 650, 680, 681), (637, 645, 677, 673), (638, 646, 679, 675), (635, 643, 676, 672), (645, 653, 681, 677), (632, 640, 674, 670), (629, 637, 673, 669), (630, 638, 675, 671), (640, 648, 678, 674), (621, 629, 669, 659), (622, 630, 671, 667), (619, 627, 668, 658), (627, 635, 672, 668), (607, 624, 666, 662), (604, 622, 667, 663), (605, 621, 659, 661), (606, 728, 727, 611), (608, 619, 658, 663), (660, 730, 728, 606), (610, 664, 661, 609), (607, 662, 660, 606), (624, 632, 670, 666), (685, 689, 688, 684), (687, 691, 690, 686), (648, 686, 690, 656), (652, 689, 685, 644), (644, 685, 684, 643), (657, 691, 687, 649), (651, 688, 689, 652), (649, 687, 686, 648), (693, 701, 700, 692), (696, 704, 705, 697), (653, 696, 697, 650), (647, 695, 694, 646), (645, 692, 696, 653), (654, 698, 699, 655), (646, 694, 698, 654), (655, 699, 695, 647), (700, 708, 712, 704), (707, 715, 711, 703), (694, 702, 706, 698), (697, 705, 701, 693), (698, 706, 707, 699), (695, 703, 702, 694), (699, 707, 703, 695), (692, 700, 704, 696), (708, 716, 718, 712), (714, 722, 723, 715), (704, 712, 713, 705), (701, 709, 708, 700), (702, 710, 714, 706), (705, 713, 709, 701), (706, 714, 715, 707), (703, 711, 710, 702), (717, 719, 718, 716), (712, 718, 719, 713), (709, 717, 716, 708), (713, 719, 717, 709), (721, 723, 722, 720), (711, 721, 720, 710), (715, 723, 721, 711), (710, 720, 722, 714), (730, 738, 736, 728), (724, 665, 733, 725), (728, 736, 735, 727), (725, 733, 738, 730), (611, 727, 729, 610), (610, 729, 731, 664), (601, 725, 730, 660), (664, 731, 726, 603), (665, 732, 741, 733), (736, 744, 743, 735), (733, 741, 746, 738), (739, 747, 742, 734), (729, 737, 739, 731), (727, 735, 737, 729), (726, 734, 665, 724), (731, 739, 734, 726), (747, 755, 750, 742), (742, 750, 740, 732), (743, 751, 753, 745), (745, 753, 755, 747), (738, 746, 744, 736), (737, 745, 747, 739), (735, 743, 745, 737), (734, 742, 732, 665), (753, 766, 769, 761), (753, 761, 763, 755), (754, 762, 760, 752), (749, 771, 774, 757), (741, 749, 754, 746), (744, 752, 751, 743), (732, 740, 749, 741), (746, 754, 752, 744), (764, 748, 758, 763), (762, 757, 748, 764), (760, 762, 764, 759), (759, 764, 763, 761), (740, 770, 771, 749), (755, 763, 758, 750), (749, 757, 762, 754), (760, 767, 765, 752), (756, 768, 769, 766), (765, 767, 768, 756), (759, 768, 767, 760), (751, 756, 766, 753), (761, 769, 768, 759), (752, 765, 756, 751), (773, 779, 781, 775), (770, 776, 777, 771), (758, 775, 772, 750), (757, 774, 773, 748), (750, 772, 770, 740), (748, 773, 775, 758), (780, 786, 785, 779), (781, 787, 784, 778), (771, 777, 780, 774), (772, 778, 776, 770), (775, 781, 778, 772), (774, 780, 779, 773), (782, 785, 786, 783), (784, 787, 785, 782), (776, 782, 783, 777), (779, 785, 787, 781), (777, 783, 786, 780), (778, 784, 782, 776)])
me_bird.polygons.foreach_set('use_smooth', [True] * 786)
me_bird.polygons.foreach_set('material_index', [1, 1, 1, 1, 1, 1, 1, 2, 1, 1, 1, 1, 1, 1, 1, 1, 1, 1, 1, 1, 1, 1, 1, 1, 1, 1, 0, 1, 2, 1, 1, 1, 1, 1, 1, 1, 1, 1, 1, 1, 1, 1, 1, 1, 1, 1, 1, 1, 1, 1, 1, 1, 1, 1, 1, 1, 1, 1, 1, 1, 1, 1, 1, 1, 1, 1, 1, 1, 1, 1, 1, 1, 1, 1, 1, 1, 1, 1, 1, 1, 1, 1, 0, 1, 0, 0, 0, 0, 0, 0, 0, 0, 0, 0, 1, 1, 1, 1, 1, 1, 1, 1, 1, 1, 1, 1, 1, 1, 1, 1, 1, 1, 1, 2, 1, 1, 1, 1, 1, 1, 1, 2, 1, 1, 1, 1, 1, 1, 1, 1, 1, 1, 1, 1, 1, 1, 1, 1, 1, 1, 1, 1, 1, 1, 1, 1, 1, 1, 1, 1, 1, 1, 1, 1, 1, 1, 1, 1, 1, 1, 1, 1, 1, 1, 1, 1, 1, 1, 1, 1, 1, 1, 1, 1, 1, 1, 1, 1, 1, 1, 1, 1, 1, 1, 1, 1, 1, 1, 1, 1, 1, 1, 1, 1, 1, 1, 1, 1, 1, 0, 1, 1, 1, 1, 1, 1, 1, 1, 1, 1, 1, 1, 1, 1, 1, 1, 1, 1, 1, 1, 1, 1, 1, 1, 1, 1, 1, 1, 1, 1, 1, 0, 0, 0, 0, 1, 0, 1, 0, 0, 0, 0, 0, 0, 0, 0, 0, 0, 0, 0, 0, 0, 0, 0, 0, 0, 0, 0, 0, 0, 0, 0, 0, 0, 0, 0, 0, 0, 0, 0, 0, 0, 0, 0, 0, 0, 1, 0, 0, 0, 1, 1, 1, 1, 1, 1, 1, 1, 0, 0, 0, 0, 0, 0, 0, 0, 0, 0, 0, 0, 0, 0, 0, 0, 0, 0, 0, 0, 0, 0, 0, 0, 0, 0, 0, 0, 0, 0, 0, 0, 0, 0, 0, 0, 0, 0, 0, 0, 0, 0, 0, 0, 0, 1, 1, 1, 0, 0, 0, 0, 0, 0, 0, 0, 0, 0, 0, 0, 0, 0, 0, 0, 0, 0, 0, 0, 0, 0, 0, 0, 0, 0, 0, 0, 0, 0, 0, 0, 0, 0, 0, 0, 0, 0, 0, 0, 0, 0, 0, 0, 0, 0, 0, 0, 0, 0, 0, 0, 0, 0, 0, 0, 0, 1, 1, 1, 1, 1, 1, 1, 2, 1, 1, 1, 1, 1, 1, 1, 1, 1, 1, 1, 1, 1, 1, 1, 1, 1, 1, 0, 1, 2, 1, 1, 1, 1, 1, 1, 1, 1, 1, 1, 1, 1, 1, 1, 1, 1, 1, 1, 1, 1, 1, 1, 1, 1, 1, 1, 1, 1, 1, 1, 1, 1, 1, 1, 1, 1, 1, 1, 1, 1, 1, 1, 1, 1, 1, 1, 1, 1, 1, 1, 1, 1, 1, 0, 1, 0, 0, 0, 0, 0, 0, 0, 0, 0, 0, 1, 1, 1, 1, 1, 1, 1, 1, 1, 1, 1, 1, 1, 1, 1, 1, 1, 1, 1, 2, 1, 1, 1, 1, 1, 1, 1, 2, 1, 1, 1, 1, 1, 1, 1, 1, 1, 1, 1, 1, 1, 1, 1, 1, 1, 1, 1, 1, 1, 1, 1, 1, 1, 1, 1, 1, 1, 1, 1, 1, 1, 1, 1, 1, 1, 1, 1, 1, 1, 1, 1, 1, 1, 1, 1, 1, 1, 1, 1, 1, 1, 1, 1, 1, 1, 1, 1, 1, 1, 1, 1, 1, 1, 1, 1, 1, 1, 1, 1, 1, 1, 1, 1, 1, 1, 0, 1, 1, 1, 1, 1, 1, 1, 1, 1, 1, 1, 1, 1, 1, 1, 1, 1, 1, 1, 1, 1, 1, 1, 1, 1, 1, 1, 1, 1, 1, 1, 0, 0, 0, 0, 1, 0, 1, 0, 0, 0, 0, 0, 0, 0, 0, 0, 0, 0, 0, 0, 0, 0, 0, 0, 0, 0, 0, 0, 0, 0, 0, 0, 0, 0, 0, 0, 0, 0, 0, 0, 0, 0, 0, 0, 0, 1, 0, 0, 0, 1, 1, 1, 1, 1, 1, 1, 1, 0, 0, 0, 0, 0, 0, 0, 0, 0, 0, 0, 0, 0, 0, 0, 0, 0, 0, 0, 0, 0, 0, 0, 0, 0, 0, 0, 0, 0, 0, 0, 0, 0, 0, 0, 0, 0, 0, 0, 0, 0, 0, 0, 0, 0, 1, 1, 1, 0, 0, 0, 0, 0, 0, 0, 0, 0, 0, 0, 0, 0, 0, 0, 0, 0, 0, 0, 0, 0, 0, 0, 0, 0, 0, 0, 0, 0, 0, 0, 0, 0, 0, 0, 0, 0, 0, 0, 0, 0, 0, 0, 0, 0, 0, 0, 0, 0, 0, 0, 0, 0, 0, 0, 0, 0])
me_bird.materials.append(mat_bird_claw)
me_bird.materials.append(mat_bird_body)
me_bird.materials.append(mat_bird_eye)
me_bird.use_remesh_preserve_volume = False
me_bird.use_remesh_preserve_attributes = False
me_bird.use_mirror_vertex_groups = False
me_bird.update()
arm_armature = bpy.data.armatures.new('Armature')  # bones are not reproduced

# ---- objects
ob_armature = bpy.data.objects.new('Armature', arm_armature)
ob_bird = bpy.data.objects.new('Bird', me_bird)
ob_camera = bpy.data.objects.new('Camera', cam_camera_001)
ob_lamp = bpy.data.objects.new('Lamp', light_lamp_001)

# ---- transforms, parenting, visibility, modifiers, constraints
ob_armature.location = (0.0, 0.0, 0.0)
ob_armature.display_type = 'WIRE'
ob_armature.show_in_front = True
ob_armature.lineart.crease_threshold = 0.0
ob_bird.parent = ob_armature
ob_bird.location = (0.0, 0.0, 0.0)
ob_bird.lock_rotations_4d = False
ob_bird.empty_display_type = 'ARROWS'
ob_bird.lineart.crease_threshold = 0.0
_vg = ob_bird.vertex_groups.new(name='Spine')
for _i, _w in zip([1, 4, 5, 6, 7, 17, 18, 19, 27, 28, 29, 30, 31, 36, 37, 44, 50, 52, 53, 58, 61, 80, 83, 86, 87, 90, 93, 98, 107, 153, 155, 160, 161, 172, 173, 174, 175, 378, 379, 382, 383, 388, 389, 390, 391, 405, 410, 412, 423, 424, 426, 427, 428, 429, 434, 435, 442, 448, 450, 451, 457, 461, 489, 490, 493, 496, 497, 500, 503, 508, 517, 563, 564, 565, 567, 572, 573, 584, 585, 586, 587], [0.009895, 0.5527, 0.6249, 0.2969, 0.4368, 0.002633, 0.3137, 0.4879, 0.07878, 0.06134, 0.1015, 0.7673, 0.7993, 0.1245, 0.08865, 0.02142, 0.03698, 0.4885, 0.4411, 0.01564, 0.09954, 0.02447, 0.02261, 0.7023, 0.1952, 0.0003552, 0.7156, 0.1928, 0.05868, 0.05079, 0.2311, 0.03401, 0.1176, 0.1853, 0.2226, 0.1056, 0.2152, 0.7843, 0.8549, 0.5535, 0.6251, 0.294, 0.1054, 0.4339, 0.05391, 0.03438, 0.3152, 0.4853, 0.06707, 0.05362, 0.02696, 0.08963, 0.7673, 0.7994, 0.1233, 0.08495, 0.02121, 0.03111, 0.4892, 0.4381, 0.0009783, 0.07801, 0.003168, 0.02631, 0.02426, 0.7026, 0.1905, 0.001012, 0.7156, 0.1904, 0.05188, 0.5435, 0.05372, 0.003037, 0.234, 0.03461, 0.1213, 0.1876, 0.2229, 0.1071, 0.2155]): _vg.add([_i], _w, 'REPLACE')
_vg = ob_bird.vertex_groups.new(name='Neck')
for _i, _w in zip([1, 3, 4, 5, 6, 7, 17, 18, 19, 25, 27, 28, 29, 30, 31, 33, 35, 36, 37, 48, 50, 51, 52, 53, 58, 60, 61, 86, 87, 92, 93, 95, 97, 98, 106, 107, 172, 173, 175, 377, 378, 379, 381, 382, 383, 385, 387, 388, 389, 390, 391, 409, 410, 412, 419, 421, 423, 424, 425, 426, 427, 428, 429, 431, 433, 434, 435, 446, 448, 449, 450, 451, 457, 461, 496, 497, 502, 503, 505, 507, 508, 516, 517, 584, 585, 587], [0.09072, 0.04069, 0.04595, 0.05143, 0.5132, 0.2946, 0.05371, 0.02832, 0.2546, 0.01086, 0.2295, 0.144, 0.1719, 0.05452, 0.06095, 0.07621, 0.02037, 0.7299, 0.7807, 0.004964, 0.192, 0.1372, 0.04067, 0.3497, 0.09248, 0.002658, 0.3047, 0.05953, 0.6235, 0.1514, 0.05723, 0.08452, 0.03302, 0.6397, 0.009722, 0.206, 0.01045, 0.1061, 0.09897, 0.0779, 0.04784, 0.05184, 0.02501, 0.0465, 0.05119, 0.06998, 0.009411, 0.5103, 0.7687, 0.2938, 0.8577, 0.03706, 0.02817, 0.2518, 0.0002605, 5.458e-05, 0.204, 0.1267, 0.115, 0.1874, 0.1478, 0.05446, 0.0613, 0.07181, 0.01291, 0.7295, 0.787, 0.001065, 0.1847, 0.1271, 0.04026, 0.346, 0.07604, 0.2603, 0.05993, 0.6288, 0.1374, 0.05708, 0.07595, 0.02108, 0.6383, 0.00216, 0.1903, 0.01119, 0.1059, 0.09854]): _vg.add([_i], _w, 'REPLACE')
_vg = ob_bird.vertex_groups.new(name='Head')
for _i, _w in zip([1, 3, 6, 7, 8, 9, 17, 19, 20, 24, 25, 26, 27, 28, 29, 33, 35, 36, 37, 38, 39, 46, 48, 49, 50, 51, 53, 58, 59, 60, 61, 62, 64, 65, 66, 67, 68, 69, 70, 71, 72, 73, 74, 75, 76, 77, 87, 91, 92, 95, 97, 98, 99, 100, 104, 106, 107, 109, 110, 111, 173, 175, 377, 381, 385, 387, 388, 389, 390, 391, 392, 393, 394, 395, 409, 412, 413, 414, 418, 419, 420, 421, 422, 423, 424, 425, 426, 427, 431, 433, 434, 435, 436, 437, 444, 446, 447, 448, 449, 451, 452, 457, 459, 460, 461, 462, 464, 465, 466, 467, 468, 469, 470, 471, 472, 473, 474, 475, 476, 477, 478, 479, 480, 481, 482, 483, 484, 485, 486, 487, 497, 501, 502, 505, 507, 508, 509, 510, 514, 516, 517, 519, 520, 521, 585, 587], [0.8705, 0.9344, 0.1088, 0.1215, 0.9941, 0.9966, 0.9111, 0.08402, 0.9967, 0.9814, 0.9565, 0.9751, 0.669, 0.775, 0.6916, 0.8982, 0.959, 0.1132, 0.1072, 0.9961, 0.999, 0.9995, 0.9625, 0.9896, 0.7526, 0.8479, 0.09098, 0.8645, 0.9963, 0.9613, 0.5657, 0.999, 0.994, 0.9928, 0.9866, 0.9875, 0.9966, 0.9909, 0.9996, 0.9994, 0.9996, 0.9995, 0.9996, 0.9996, 0.9996, 0.9996, 0.1177, 0.9859, 0.8183, 0.8834, 0.9483, 0.1159, 0.9954, 0.998, 0.9985, 0.9584, 0.7188, 0.9981, 0.9953, 0.9863, 0.02857, 0.01963, 0.8905, 0.9463, 0.9079, 0.9664, 0.1157, 0.09929, 0.1267, 0.0771, 0.9956, 0.9979, 0.9965, 0.9994, 0.9272, 0.09087, 0.9979, 0.9998, 0.986, 0.9646, 0.9915, 0.9662, 0.9812, 0.7097, 0.8024, 0.8751, 0.7637, 0.7315, 0.9048, 0.9639, 0.1152, 0.1057, 0.9967, 0.9994, 0.9997, 0.9654, 0.9913, 0.7637, 0.8614, 0.09892, 0.9989, 0.8906, 0.9976, 0.9702, 0.6383, 0.9993, 0.9959, 0.9971, 0.9951, 0.9895, 0.9882, 0.9885, 0.9974, 0.9936, 0.9996, 0.9997, 0.9993, 0.9995, 0.9996, 0.9996, 0.9995, 0.9995, 0.9996, 0.9996, 0.9996, 0.9996, 0.9996, 0.9996, 0.9996, 0.9996, 0.1188, 0.9891, 0.8388, 0.8966, 0.9568, 0.1205, 0.9964, 0.9988, 0.9991, 0.9641, 0.7433, 0.9988, 0.9967, 0.9885, 0.03343, 0.02458]): _vg.add([_i], _w, 'REPLACE')
_vg = ob_bird.vertex_groups.new(name='Hip_R')
for _i, _w in zip([45, 103, 156, 378, 383, 400, 404, 407, 417, 428, 443, 450, 455, 503, 512, 513, 562, 565, 568, 569, 572, 594, 595, 596, 597, 598, 599], [0.08598, 0.0168, 0.06264, 0.03358, 0.05718, 0.001933, 0.318, 0.1611, 0.06839, 0.06337, 0.3179, 0.01052, 0.1504, 0.07149, 0.003743, 0.3287, 0.5948, 0.2833, 0.7284, 0.1202, 0.7799, 0.04407, 0.07881, 0.07253, 0.04684, 0.01251, 0.02044]): _vg.add([_i], _w, 'REPLACE')
_vg = ob_bird.vertex_groups.new(name='Leg_upper_R')
for _i, _w in zip([45, 103, 400, 404, 407, 417, 443, 455, 512, 513, 562, 565, 568, 569, 572, 594, 595, 596, 597, 598, 599, 606, 611, 612, 614, 615, 616, 617], [0.06545, 0.0007569, 0.008544, 0.3658, 0.1293, 0.07302, 0.263, 0.1634, 0.01165, 0.3622, 0.1437, 0.03286, 0.09547, 0.01246, 0.1016, 0.8646, 0.825, 0.81, 0.87, 0.9154, 0.8988, 0.01089, 0.001306, 0.05914, 0.09194, 0.06465, 0.1178, 0.03551]): _vg.add([_i], _w, 'REPLACE')
_vg = ob_bird.vertex_groups.new(name='Foot_R')
for _i, _w in zip([594, 595, 596, 597, 598, 599, 600, 601, 602, 603, 604, 605, 606, 607, 608, 609, 610, 611, 612, 613, 614, 615, 616, 617, 618, 619, 620, 621, 622, 623, 624, 625, 626, 627, 628, 629, 630, 631, 632, 633, 634, 635, 636, 637, 638, 639, 640, 641, 642, 643, 644, 645, 646, 647, 648, 649, 650, 651, 652, 653, 654, 655, 656, 657, 658, 659, 660, 661, 662, 663, 664, 665, 666, 667, 668, 669, 670, 671, 672, 673, 674, 675, 676, 677, 678, 679, 680, 681, 682, 683, 684, 685, 686, 687, 688, 689, 690, 691, 692, 693, 694, 695, 696, 697, 698, 699, 700, 701, 702, 703, 704, 705, 706, 707, 708, 709, 710, 711, 712, 713, 714, 715, 716, 717, 718, 719, 720, 721, 722, 723, 724, 725, 726, 727, 728, 729, 730, 731, 732, 733, 734, 735, 736, 737, 738, 739, 740, 741, 742, 743, 744, 745, 746, 747, 748, 749, 750, 751, 752, 753, 754, 755, 756, 757, 758, 759, 760, 761, 762, 763, 764, 765, 766, 767, 768, 769, 770, 771, 772, 773, 774, 775, 776, 777, 778, 779, 780, 781, 782, 783, 784, 785, 786, 787], [0.05001, 0.04932, 0.09818, 0.03328, 0.04788, 0.05232, 0.9893, 0.9862, 0.9975, 0.9877, 0.9997, 0.9993, 0.9666, 0.9918, 0.9999, 0.9983, 0.9736, 0.9717, 0.9368, 0.9871, 0.8995, 0.9283, 0.8686, 0.9565, 0.9996, 0.9997, 0.9997, 0.9996, 0.9983, 0.9981, 0.9977, 0.9983, 0.9998, 0.9998, 0.9997, 0.9997, 0.9983, 0.9983, 0.9983, 0.9983, 0.9998, 0.9998, 0.9998, 0.9998, 0.9983, 0.9983, 0.9983, 0.9983, 0.9998, 0.9998, 0.9998, 0.9998, 0.9983, 0.9983, 0.9983, 0.9983, 0.9998, 0.9998, 0.9998, 0.9998, 0.9983, 0.9983, 0.9983, 0.9983, 0.9997, 0.9996, 0.9773, 0.9986, 0.9949, 0.9998, 0.9817, 0.9811, 0.9977, 0.9984, 0.9998, 0.9997, 0.9983, 0.9983, 0.9998, 0.9998, 0.9983, 0.9983, 0.9998, 0.9998, 0.9983, 0.9983, 0.9998, 0.9998, 0.9983, 0.9983, 0.9998, 0.9998, 0.9983, 0.9983, 0.9998, 0.9998, 0.9983, 0.9983, 0.9998, 0.9998, 0.9983, 0.9983, 0.9998, 0.9998, 0.9983, 0.9983, 0.9998, 0.9998, 0.9983, 0.9983, 0.9998, 0.9998, 0.9983, 0.9983, 0.9998, 0.9998, 0.9983, 0.9983, 0.9998, 0.9998, 0.9983, 0.9983, 0.9998, 0.9998, 0.9998, 0.9998, 0.9983, 0.9983, 0.9983, 0.9983, 0.9851, 0.9836, 0.9843, 0.9768, 0.9771, 0.9784, 0.9791, 0.9808, 0.9801, 0.9806, 0.9808, 0.9791, 0.9791, 0.9794, 0.9796, 0.9801, 0.9799, 0.98, 0.9801, 0.9797, 0.9797, 0.9798, 0.9798, 0.9799, 0.9799, 0.9799, 0.9799, 0.9799, 0.9799, 0.9799, 0.9799, 0.9799, 0.9799, 0.9799, 0.9799, 0.9799, 0.9799, 0.9799, 0.9799, 0.9799, 0.9799, 0.9799, 0.9799, 0.9799, 0.9799, 0.9799, 0.9799, 0.9799, 0.9799, 0.9799, 0.9799, 0.9799, 0.9799, 0.9799, 0.9799, 0.9799, 0.9799, 0.9799, 0.9799, 0.9799, 0.9799, 0.9799, 0.9799, 0.9799]): _vg.add([_i], _w, 'REPLACE')
_vg = ob_bird.vertex_groups.new(name='Hip_L.')
for _i, _w in zip([5, 12, 14, 23, 30, 45, 52, 55, 56, 93, 102, 103, 152, 156, 157, 160, 182, 183, 184, 185, 186, 187, 378, 407, 428, 443, 513, 565, 568], [0.05958, 0.01222, 0.3187, 0.07006, 0.06985, 0.3268, 0.01407, 0.006011, 0.1528, 0.07556, 0.01123, 0.3317, 0.5946, 0.8041, 0.1257, 0.7932, 0.05047, 0.08441, 0.07706, 0.05133, 0.01266, 0.02319, 0.0537, 0.1717, 0.00517, 0.0967, 0.0248, 0.5827, 0.1332]): _vg.add([_i], _w, 'REPLACE')
_vg = ob_bird.vertex_groups.new(name='Leg_upper_L')
for _i, _w in zip([12, 14, 23, 45, 55, 56, 102, 103, 152, 156, 157, 160, 182, 183, 184, 185, 186, 187, 194, 199, 200, 202, 203, 204, 205, 407, 443, 513, 565], [0.01927, 0.3645, 0.07413, 0.2632, 0.01163, 0.1647, 0.01918, 0.3614, 0.1451, 0.09188, 0.016, 0.1007, 0.8596, 0.825, 0.8154, 0.8632, 0.9176, 0.8953, 0.01109, 0.001277, 0.05936, 0.09135, 0.06448, 0.1184, 0.03549, 0.1294, 0.06518, 0.0001915, 0.03041]): _vg.add([_i], _w, 'REPLACE')
_vg = ob_bird.vertex_groups.new(name='Foot_L')
for _i, _w in zip([182, 183, 184, 185, 186, 187, 188, 189, 190, 191, 192, 193, 194, 195, 196, 197, 198, 199, 200, 201, 202, 203, 204, 205, 206, 207, 208, 209, 210, 211, 212, 213, 214, 215, 216, 217, 218, 219, 220, 221, 222, 223, 224, 225, 226, 227, 228, 229, 230, 231, 232, 233, 234, 235, 236, 237, 238, 239, 240, 241, 242, 243, 244, 245, 246, 247, 248, 249, 250, 251, 252, 253, 254, 255, 256, 257, 258, 259, 260, 261, 262, 263, 264, 265, 266, 267, 268, 269, 270, 271, 272, 273, 274, 275, 276, 277, 278, 279, 280, 281, 282, 283, 284, 285, 286, 287, 288, 289, 290, 291, 292, 293, 294, 295, 296, 297, 298, 299, 300, 301, 302, 303, 304, 305, 306, 307, 308, 309, 310, 311, 312, 313, 314, 315, 316, 317, 318, 319, 320, 321, 322, 323, 324, 325, 326, 327, 328, 329, 330, 331, 332, 333, 334, 335, 336, 337, 338, 339, 340, 341, 342, 343, 344, 345, 346, 347, 348, 349, 350, 351, 352, 353, 354, 355, 356, 357, 358, 359, 360, 361, 362, 363, 364, 365, 366, 367, 368, 369, 370, 371, 372, 373, 374, 375], [0.05181, 0.04899, 0.09515, 0.03803, 0.04527, 0.05398, 0.9893, 0.9862, 0.9975, 0.9877, 0.9997, 0.9993, 0.9665, 0.9918, 0.9999, 0.9983, 0.9736, 0.9717, 0.9367, 0.9871, 0.8997, 0.9283, 0.8683, 0.9565, 0.9996, 0.9997, 0.9997, 0.9996, 0.9983, 0.998, 0.9977, 0.9982, 0.9998, 0.9998, 0.9997, 0.9997, 0.9983, 0.9983, 0.9983, 0.9983, 0.9998, 0.9998, 0.9998, 0.9998, 0.9983, 0.9983, 0.9983, 0.9983, 0.9998, 0.9998, 0.9998, 0.9998, 0.9983, 0.9983, 0.9983, 0.9983, 0.9998, 0.9998, 0.9998, 0.9998, 0.9983, 0.9983, 0.9983, 0.9983, 0.9997, 0.9996, 0.9772, 0.9986, 0.9949, 0.9998, 0.9817, 0.9811, 0.9977, 0.9984, 0.9998, 0.9997, 0.9983, 0.9983, 0.9998, 0.9998, 0.9983, 0.9983, 0.9998, 0.9998, 0.9983, 0.9983, 0.9998, 0.9998, 0.9983, 0.9983, 0.9998, 0.9998, 0.9983, 0.9983, 0.9998, 0.9998, 0.9983, 0.9983, 0.9998, 0.9998, 0.9983, 0.9983, 0.9998, 0.9998, 0.9983, 0.9983, 0.9998, 0.9998, 0.9983, 0.9983, 0.9998, 0.9998, 0.9983, 0.9983, 0.9998, 0.9998, 0.9983, 0.9983, 0.9998, 0.9998, 0.9983, 0.9983, 0.9998, 0.9998, 0.9998, 0.9998, 0.9983, 0.9983, 0.9983, 0.9983, 0.9851, 0.9836, 0.9843, 0.9768, 0.9771, 0.9784, 0.9791, 0.9808, 0.9801, 0.9806, 0.9808, 0.9791, 0.9791, 0.9794, 0.9796, 0.9801, 0.9799, 0.98, 0.98, 0.9797, 0.9797, 0.9798, 0.9798, 0.9799, 0.9799, 0.9799, 0.9799, 0.9798, 0.9799, 0.9799, 0.9799, 0.9799, 0.9799, 0.9799, 0.9799, 0.9799, 0.9799, 0.9799, 0.9799, 0.9799, 0.9799, 0.9799, 0.9799, 0.9799, 0.9799, 0.9799, 0.9799, 0.9799, 0.9799, 0.9799, 0.9799, 0.9799, 0.9799, 0.9799, 0.9799, 0.9799, 0.9799, 0.9799, 0.9799, 0.9799, 0.9799, 0.9799, 0.9799, 0.9799]): _vg.add([_i], _w, 'REPLACE')
_vg = ob_bird.vertex_groups.new(name='Spine_lower')
for _i, _w in zip([0, 2, 10, 11, 12, 13, 14, 15, 21, 22, 23, 40, 41, 42, 43, 44, 45, 54, 55, 56, 88, 89, 90, 101, 102, 103, 155, 161, 176, 177, 178, 179, 380, 396, 398, 400, 401, 402, 403, 404, 405, 406, 407, 415, 416, 417, 438, 439, 440, 441, 442, 443, 453, 454, 455, 498, 499, 500, 511, 512, 513, 563, 564, 567, 573, 588, 589, 590, 591], [0.01076, 0.0127, 0.1042, 0.1107, 0.7238, 0.6662, 0.08403, 0.1898, 0.1119, 0.6323, 0.07861, 0.03205, 0.02981, 0.8991, 0.8336, 0.6779, 0.1989, 0.1109, 0.6806, 0.1097, 0.0826, 0.7969, 0.3453, 0.07544, 0.7777, 0.1509, 0.07206, 0.04745, 0.06344, 0.1876, 0.03559, 0.2126, 0.001069, 0.08585, 0.09333, 0.6604, 0.93, 0.6401, 0.8655, 0.0757, 0.802, 0.2829, 0.3558, 0.09059, 0.4951, 0.06576, 0.01473, 0.01437, 0.9115, 0.831, 0.7642, 0.1969, 0.08989, 0.5459, 0.0921, 0.06985, 0.8122, 0.6094, 0.06206, 0.7569, 0.145, 0.08543, 0.01654, 0.08392, 0.07305, 0.08182, 0.1666, 0.02383, 0.1973]): _vg.add([_i], _w, 'REPLACE')
_vg = ob_bird.vertex_groups.new(name='Tail')
for _i, _w in zip([0, 2, 10, 11, 12, 13, 16, 21, 22, 32, 34, 40, 41, 42, 43, 47, 54, 55, 57, 63, 88, 89, 94, 96, 101, 102, 105, 108, 177, 179, 376, 380, 384, 386, 396, 397, 398, 399, 400, 401, 402, 403, 408, 411, 415, 416, 417, 430, 432, 438, 439, 440, 441, 445, 453, 454, 455, 456, 458, 463, 498, 499, 504, 506, 511, 512, 515, 518, 589, 591], [0.9621, 0.9607, 0.8699, 0.8582, 0.1223, 0.1128, 0.9727, 0.856, 0.1283, 0.9929, 0.9918, 0.9526, 0.9532, 0.05102, 0.08464, 0.9949, 0.8589, 0.1231, 0.9734, 0.995, 0.8982, 0.07865, 0.9822, 0.9798, 0.9078, 0.1032, 0.9887, 0.9886, 0.0182, 0.0243, 0.9706, 0.969, 0.9999, 0.9999, 0.8961, 0.9937, 0.8843, 0.9851, 0.2227, 0.05014, 0.18, 0.07383, 0.979, 0.9999, 0.8871, 0.3334, 0.01535, 0.9949, 0.994, 0.9637, 0.9632, 0.05305, 0.09813, 0.9964, 0.8892, 0.3174, 0.03458, 0.9795, 0.9999, 0.9964, 0.917, 0.0987, 0.9865, 0.9845, 0.9264, 0.1454, 0.9917, 0.9916, 0.0742, 0.07439]): _vg.add([_i], _w, 'REPLACE')
_vg = ob_bird.vertex_groups.new(name='Wing_L_1')
for _i, _w in zip([4, 13, 14, 15, 22, 23, 31, 44, 55, 56, 86, 89, 90, 103, 153, 155, 161, 176, 177, 179, 405, 442, 563, 567], [0.02817, 0.0592, 0.07273, 0.456, 0.02456, 0.09602, 0.04483, 0.1942, 0.0163, 0.2062, 0.05685, 0.05031, 0.4598, 0.002198, 0.1376, 0.5382, 0.5533, 0.1151, 0.04395, 0.05679, 0.06996, 0.008867, 0.1569, 0.05033]): _vg.add([_i], _w, 'REPLACE')
_vg = ob_bird.vertex_groups.new(name='Wing_L_2')
for _i, _w in zip([4, 5, 6, 7, 12, 13, 14, 15, 18, 19, 22, 23, 29, 30, 31, 44, 52, 53, 55, 56, 78, 79, 80, 81, 82, 83, 84, 85, 86, 87, 89, 90, 93, 98, 102, 103, 112, 113, 114, 115, 116, 117, 118, 119, 149, 151, 152, 153, 154, 155, 157, 158, 159, 160, 161, 172, 173, 174, 175, 176, 177, 178, 179, 180, 181, 563], [0.3258, 0.2245, 0.06409, 0.1243, 0.05769, 0.1406, 0.1179, 0.3146, 0.5948, 0.1462, 0.1599, 0.6545, 0.008225, 0.05115, 0.05753, 0.05688, 0.4003, 0.09726, 0.09639, 0.3298, 0.9008, 0.8015, 0.4421, 0.8709, 0.814, 0.439, 0.8706, 0.8947, 0.1487, 0.05079, 0.06141, 0.1436, 0.1073, 0.0242, 0.01045, 0.03713, 0.1109, 0.07213, 0.06805, 0.1568, 0.07252, 0.07198, 0.1607, 0.1176, 0.02085, 0.02337, 0.2128, 0.7796, 0.9647, 0.09298, 0.7937, 0.9951, 0.9927, 0.02584, 0.2522, 0.7316, 0.5444, 0.8249, 0.5575, 0.795, 0.6896, 0.8823, 0.6609, 0.9947, 0.9889, 0.007006]): _vg.add([_i], _w, 'REPLACE')
_vg = ob_bird.vertex_groups.new(name='Wing_L_3')
for _i, _w in zip([78, 79, 80, 81, 82, 83, 84, 85, 112, 113, 114, 115, 116, 117, 118, 119, 120, 122, 123, 125, 126, 127, 144, 145, 146, 147, 148, 149, 150, 151, 162, 163, 170, 171, 172, 173, 174, 175], [0.06609, 0.147, 0.4526, 0.07608, 0.1448, 0.4573, 0.07933, 0.07937, 0.7906, 0.7746, 0.6627, 0.7523, 0.7717, 0.6575, 0.7491, 0.8014, 0.01199, 0.02122, 0.07331, 0.02105, 0.07451, 0.02688, 0.1264, 0.1963, 0.1292, 0.2017, 0.2725, 0.5193, 0.5151, 0.5509, 0.9757, 0.9738, 0.03244, 0.01495, 0.00423, 0.0731, 0.01365, 0.07886]): _vg.add([_i], _w, 'REPLACE')
_vg = ob_bird.vertex_groups.new(name='Wing_L_4')
for _i, _w in zip([80, 83, 112, 113, 114, 115, 116, 117, 118, 119, 120, 121, 122, 123, 124, 125, 126, 127, 128, 129, 130, 131, 132, 133, 134, 135, 136, 137, 138, 139, 140, 141, 142, 143, 144, 145, 146, 147, 148, 149, 150, 151, 164, 165, 166, 167, 168, 169, 170, 171], [0.03982, 0.04003, 0.09583, 0.1485, 0.2597, 0.08566, 0.1518, 0.2611, 0.08506, 0.07847, 0.9666, 0.9785, 0.9602, 0.922, 0.9802, 0.9603, 0.9208, 0.9594, 1.0, 0.9998, 0.9991, 0.9986, 0.9998, 0.999, 0.9987, 0.9999, 0.9988, 0.9942, 0.9941, 0.9961, 0.9981, 0.9985, 0.9961, 0.9992, 0.8598, 0.7805, 0.8577, 0.7744, 0.7044, 0.4442, 0.4609, 0.4113, 0.9999, 0.9997, 1.0, 1.0, 0.9999, 1.0, 0.9571, 0.9662]): _vg.add([_i], _w, 'REPLACE')
_vg = ob_bird.vertex_groups.new(name='Wing_R_1')
for _i, _w in zip([155, 382, 402, 404, 405, 406, 417, 429, 442, 455, 496, 499, 500, 513, 563, 564, 567, 573, 588, 589, 591], [0.04301, 0.02402, 0.03226, 0.07277, 0.0274, 0.3552, 0.09541, 0.04057, 0.09687, 0.2085, 0.05382, 0.001846, 0.1888, 0.001255, 0.1486, 0.1302, 0.5179, 0.5205, 0.0889, 0.0252, 0.03782]): _vg.add([_i], _w, 'REPLACE')
_vg = ob_bird.vertex_groups.new(name='Wing_R_2')
for _i, _w in zip([382, 383, 388, 390, 400, 402, 404, 406, 410, 412, 416, 417, 427, 428, 429, 442, 450, 451, 454, 455, 488, 489, 490, 491, 492, 493, 494, 495, 496, 497, 499, 500, 503, 508, 513, 522, 523, 524, 525, 526, 527, 528, 529, 559, 561, 562, 563, 564, 566, 567, 569, 570, 571, 572, 573, 584, 585, 586, 587, 588, 589, 590, 591, 592, 593], [0.3233, 0.2241, 0.06311, 0.1229, 0.02783, 0.1227, 0.1145, 0.3122, 0.5927, 0.1448, 0.1202, 0.6523, 0.001866, 0.05105, 0.05722, 0.05569, 0.3996, 0.09611, 0.06471, 0.3248, 0.902, 0.7905, 0.4426, 0.8721, 0.813, 0.4396, 0.8722, 0.8981, 0.1477, 0.0487, 0.05197, 0.1422, 0.1071, 0.02273, 0.03238, 0.1066, 0.07511, 0.07081, 0.1523, 0.07587, 0.07465, 0.1561, 0.112, 0.01633, 0.01873, 0.2123, 0.007627, 0.7706, 0.9675, 0.09432, 0.8023, 0.9974, 0.9919, 0.02625, 0.2542, 0.7266, 0.5416, 0.8223, 0.555, 0.796, 0.6832, 0.883, 0.6548, 0.9945, 0.9882]): _vg.add([_i], _w, 'REPLACE')
_vg = ob_bird.vertex_groups.new(name='Wing_R_3')
for _i, _w in zip([488, 489, 490, 491, 492, 493, 494, 495, 522, 523, 524, 525, 526, 527, 528, 529, 530, 532, 533, 535, 536, 537, 554, 555, 556, 557, 558, 559, 560, 561, 574, 575, 582, 584, 585, 586, 587], [0.06559, 0.1534, 0.4488, 0.07537, 0.1444, 0.4535, 0.07847, 0.07737, 0.7984, 0.7632, 0.6551, 0.7611, 0.762, 0.6502, 0.7582, 0.8128, 0.005063, 0.02613, 0.07049, 0.02597, 0.0718, 0.02095, 0.1309, 0.1996, 0.1367, 0.2052, 0.2651, 0.5254, 0.5284, 0.5595, 0.9847, 0.979, 0.008604, 0.006555, 0.07301, 0.01417, 0.07867]): _vg.add([_i], _w, 'REPLACE')
_vg = ob_bird.vertex_groups.new(name='Wing_R_4')
for _i, _w in zip([490, 493, 522, 523, 524, 525, 526, 527, 528, 529, 530, 531, 532, 533, 534, 535, 536, 537, 538, 539, 540, 541, 542, 543, 544, 545, 546, 547, 548, 549, 550, 551, 552, 553, 554, 555, 556, 557, 558, 559, 560, 561, 576, 577, 578, 579, 580, 581, 582, 583], [0.04335, 0.04339, 0.0924, 0.1563, 0.2641, 0.08145, 0.1579, 0.2652, 0.08068, 0.07292, 0.9705, 0.9756, 0.9573, 0.9253, 0.9773, 0.9573, 0.9241, 0.9627, 1.0, 0.9997, 0.9988, 0.9989, 0.9997, 0.9988, 0.999, 1.0, 0.9991, 0.995, 0.9948, 0.9955, 0.9977, 0.998, 0.9955, 0.9995, 0.8536, 0.7755, 0.8485, 0.7692, 0.7137, 0.4404, 0.4498, 0.4052, 0.9998, 0.9996, 1.0, 1.0, 0.9998, 1.0, 0.9696, 0.979]): _vg.add([_i], _w, 'REPLACE')
_m = ob_bird.modifiers.new('Subsurf', 'SUBSURF')
_m.uv_smooth = 'PRESERVE_CORNERS'
_m.quality = 1
_m.render_levels = 1
_m.show_only_control_edges = False
_m = ob_bird.modifiers.new('Armature', 'ARMATURE')
_m.object = ob_armature
ob_camera.location = (7.481, -6.508, 5.344)
ob_camera.rotation_euler = (1.109, 0.0, 0.8149)
ob_camera.lock_rotations_4d = False
ob_camera.empty_display_type = 'ARROWS'
ob_camera.color = (0.0, 0.0, 0.0, 0.0)
ob_camera.display_type = 'WIRE'
ob_camera.lineart.crease_threshold = 0.0
ob_lamp.location = (4.076, 1.005, 5.904)
ob_lamp.rotation_euler = (0.6503, 0.05522, 1.866)
ob_lamp.lock_rotations_4d = False
ob_lamp.empty_display_type = 'ARROWS'
ob_lamp.color = (0.0, 0.0, 0.0, 0.0)
ob_lamp.lineart.crease_threshold = 0.0

# ---- collection membership
col_collection_1.objects.link(ob_armature)
col_collection_1.objects.link(ob_bird)
col_collection_1.objects.link(ob_camera)
col_collection_1.objects.link(ob_lamp)

# ---- scene / render settings (as saved in the file)
scene.frame_start = 1; scene.frame_end = 33; scene.frame_set(33)
scene.render.engine = 'BLENDER_EEVEE_NEXT'
scene.render.resolution_percentage = 50
scene.render.dither_intensity = 0.0
scene.cycles.use_denoising = False
scene.cycles.samples = 128
scene.cycles.sampling_pattern = 'TABULATED_SOBOL'
scene.cycles.use_adaptive_sampling = False
scene.cycles.use_light_tree = False
scene.cycles.blur_glossy = 0.0
scene.cycles.sample_clamp_indirect = 0.0
scene.view_settings.view_transform = 'Standard'
scene.unit_settings.scale_length = 0.001
bpy.context.view_layer.update()

# ---- added for rendering (the .blend has no active camera): camera
cam_auto = bpy.data.cameras.new('AutoCamera')
cam_auto.lens = 50.0
cam_auto.sensor_width = 36.0
cam_auto.clip_end = 3984.46
ob_auto_camera = bpy.data.objects.new('AutoCamera', cam_auto)
scene.collection.objects.link(ob_auto_camera)
ob_auto_camera.location = (227.2, -267.419, 172.467)
ob_auto_camera.rotation_euler = (1.09748, -7.21219e-08, 0.694738)
scene.camera = ob_auto_camera
bpy.context.view_layer.update()
